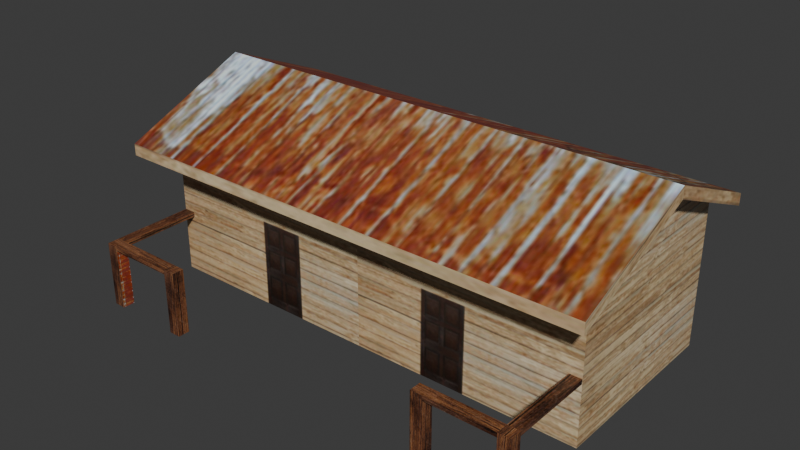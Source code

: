# Source: kHouse1.blend  (saved by Blender 4.3.34; exported with 4.5.12 LTS)
import bpy
from mathutils import Matrix  # noqa: F401  (used for matrix-valued properties, if any)

bpy.ops.wm.read_factory_settings(use_empty=True)
scene = bpy.context.scene
scene.name = 'Scene'

# ---- collections
col_collection = bpy.data.collections.new('Collection'); scene.collection.children.link(col_collection)

# ---- images (referenced by path relative to the original .blend; pixels are not part of the script)
import os
ASSET_DIR = os.environ.get("B2B_ASSET_DIR", "")  # directory of the original .blend (textures are referenced by path, not embedded)
HERE = os.path.dirname(os.path.abspath(__file__))  # packed textures are extracted next to this script under _unpacked/

def load_image(name, relpath, width, height, colorspace="sRGB"):
    """Load a texture the original file referenced (path relative to the .blend, or extracted next to this script)."""
    p = next((c for c in (os.path.join(HERE, relpath), os.path.join(ASSET_DIR, relpath)) if relpath and os.path.exists(c)), "")
    if p:
        img = bpy.data.images.load(p, check_existing=True)
        img.name = name
    else:  # same state as the original file: an image datablock whose file is absent (Cycles renders it pink)
        img = bpy.data.images.new(name, width, height)
        img.source = "FILE"
        img.filepath = "//" + (relpath or name)
    img.colorspace_settings.name = colorspace
    return img
img_khouse1_texture_jpg = load_image('khouse1_texture_jpg', '_unpacked/khouse1_texture_jpg.e383e06f.jpg', 500, 500, 'sRGB')

# ---- materials (node trees are filled in below, after node groups)
mat_house1ho = bpy.data.materials.new('house1ho')
mat_house1ho.use_backface_culling = True

# ---- node groups
ng_smooth_by_angle = bpy.data.node_groups.new('Smooth by Angle', 'GeometryNodeTree')
_s = ng_smooth_by_angle.interface.new_socket(name='Mesh', in_out='OUTPUT', socket_type='NodeSocketGeometry')
_s = ng_smooth_by_angle.interface.new_socket(name='Mesh', in_out='INPUT', socket_type='NodeSocketGeometry')
_s = ng_smooth_by_angle.interface.new_socket(name='Angle', in_out='INPUT', socket_type='NodeSocketFloat')
_s.subtype = 'ANGLE'
_s.default_value = 0.5236
_s.min_value = 0.0
_s.max_value = 3.142
_s.description = 'Maximum face angle for smooth edges'
_s = ng_smooth_by_angle.interface.new_socket(name='Ignore Sharpness', in_out='INPUT', socket_type='NodeSocketBool')
_s.force_non_field = True
ng_smooth_by_angle.description = 'Set the sharpness of mesh edges based on the angle between the neighboring faces'
ng_smooth_by_angle.is_modifier = True
_N = ng_smooth_by_angle.nodes; _L = ng_smooth_by_angle.links
n0 = _N.new('GeometryNodeSetShadeSmooth'); n0.name = 'Set Shade Smooth'; n0.location = (120, -80)
n0.domain = 'EDGE'
n1 = _N.new('GeometryNodeSetShadeSmooth'); n1.name = 'Set Shade Smooth.001'; n1.location = (300, -80)
n2 = _N.new('NodeGroupOutput'); n2.name = 'Group Output'; n2.location = (480, -80)
n3 = _N.new('GeometryNodeInputMeshEdgeAngle'); n3.name = 'Edge Angle'; n3.location = (-440, -240)
n4 = _N.new('NodeGroupInput'); n4.name = 'Group Input'; n4.location = (-80, -80)
n5 = _N.new('GeometryNodeInputEdgeSmooth'); n5.name = 'Is Edge Smooth'; n5.location = (-260, -120)
n6 = _N.new('GeometryNodeInputShadeSmooth'); n6.name = 'Is Shade Smooth'; n6.location = (-440, -397)
n7 = _N.new('FunctionNodeCompare'); n7.name = 'Compare'; n7.location = (-260, -260)
n7.operation = 'LESS_EQUAL'
n7.inputs[6].default_value = (0.0, 0.0, 0.0, 0.0)
n7.inputs[7].default_value = (0.0, 0.0, 0.0, 0.0)
n8 = _N.new('FunctionNodeBooleanMath'); n8.name = 'Boolean Math.001'; n8.location = (-80, -260)
n9 = _N.new('NodeGroupInput'); n9.name = 'Group Input.001'; n9.location = (-440, -329)
n10 = _N.new('NodeGroupInput'); n10.name = 'Group Input.002'; n10.location = (-259, -189)
n11 = _N.new('FunctionNodeBooleanMath'); n11.name = 'Boolean Math'; n11.location = (-80, -149)
n11.operation = 'OR'
n12 = _N.new('FunctionNodeBooleanMath'); n12.name = 'Boolean Math.002'; n12.location = (-260, -380)
n12.operation = 'OR'
n13 = _N.new('NodeGroupInput'); n13.name = 'Group Input.003'; n13.location = (-440, -460)
_L.new(n3.outputs[0], n7.inputs[0])
_L.new(n1.outputs[0], n2.inputs[0])
_L.new(n9.outputs[1], n7.inputs[1])
_L.new(n7.outputs[0], n8.inputs[0])
_L.new(n4.outputs[0], n0.inputs[0])
_L.new(n0.outputs[0], n1.inputs[0])
_L.new(n8.outputs[0], n0.inputs[2])
_L.new(n10.outputs[2], n11.inputs[1])
_L.new(n5.outputs[0], n11.inputs[0])
_L.new(n11.outputs[0], n0.inputs[1])
_L.new(n13.outputs[2], n12.inputs[1])
_L.new(n6.outputs[0], n12.inputs[0])
_L.new(n12.outputs[0], n8.inputs[1])
n2.is_active_output = True

# ---- material node trees
mat_house1ho.use_nodes = True; mat_house1ho.node_tree.nodes.clear()
_N = mat_house1ho.node_tree.nodes; _L = mat_house1ho.node_tree.links
n0 = _N.new('ShaderNodeBsdfPrincipled'); n0.name = 'Principled BSDF'; n0.location = (10, 300)
n0.inputs[2].default_value = 0.4
n1 = _N.new('ShaderNodeOutputMaterial'); n1.name = 'Material Output'; n1.location = (300, 300)
n2 = _N.new('ShaderNodeTexImage'); n2.name = 'Image Texture'; n2.location = (-440, 210)
n2.label = 'BASE COLOR'
n2.image = img_khouse1_texture_jpg
_L.new(n0.outputs[0], n1.inputs[0])
_L.new(n2.outputs[0], n0.inputs[0])
n1.is_active_output = True

# ---- world
world_world = bpy.data.worlds.new('World'); scene.world = world_world
world_world.use_nodes = True; world_world.node_tree.nodes.clear()
_N = world_world.node_tree.nodes; _L = world_world.node_tree.links
n0 = _N.new('ShaderNodeOutputWorld'); n0.name = 'World Output'; n0.location = (300, 300)
n1 = _N.new('ShaderNodeBackground'); n1.name = 'Background'; n1.location = (10, 300)
n1.inputs[0].default_value = (0.05088, 0.05088, 0.05088, 1.0)
_L.new(n1.outputs[0], n0.inputs[0])
n0.is_active_output = True
world_world.color = (0.05088, 0.05088, 0.05088)
world_world.sun_shadow_jitter_overblur = 0.0

# ---- meshes
me_cube_002 = bpy.data.meshes.new('Cube.002')
me_cube_002.from_pydata([(7.882e-07, -2.419, 0.0), (7.882e-07, -2.419, 4.0), (3.44, -4.5, 0.0), (3.44, -4.803, 0.0), (3.44, -4.5, 1.542), (3.44, -4.803, 1.542), (3.44, -4.5, 1.658), (3.44, -4.803, 1.658), (3.744, -4.5, 0.0), (3.744, -4.803, 0.0), (3.744, -4.5, 1.542), (3.744, -4.803, 1.542), (3.744, -4.5, 1.658), (3.744, -4.803, 1.658), (5.461, -2.353, 1.542), (5.461, -2.353, 1.658), (5.461, -4.5, 0.0), (5.461, -4.803, 0.0), (5.461, -4.5, 1.542), (5.461, -4.803, 1.542), (5.461, -4.5, 1.658), (5.461, -4.803, 1.658), (5.765, -2.353, 1.542), (5.765, -2.353, 1.658), (5.765, -4.5, 0.0), (5.765, -4.803, 0.0), (5.765, -4.5, 1.542), (5.765, -4.803, 1.542), (5.765, -4.5, 1.658), (5.765, -4.803, 1.658), (5.772, 2.419, 0.0), (5.772, 2.419, 4.0), (5.772, 2.874e-07, 5.035), (5.772, -2.419, 0.0), (5.772, -2.419, 4.0), (6.25, 2.878, 3.521), (6.25, 2.878, 3.821), (6.25, 4.431e-07, 4.735), (6.25, 4.431e-07, 5.035), (6.25, -3.386, 3.307), (6.25, -3.386, 3.607), (-7.882e-07, 2.419, 0.0), (-7.882e-07, 2.419, 4.0), (-3.44, -4.5, 0.0), (-3.44, -4.803, 0.0), (-3.44, -4.5, 1.542), (-3.44, -4.803, 1.542), (-3.44, -4.5, 1.658), (-3.44, -4.803, 1.658), (-3.744, -4.5, 0.0), (-3.744, -4.803, 0.0), (-3.744, -4.5, 1.542), (-3.744, -4.803, 1.542), (-3.744, -4.5, 1.658), (-3.744, -4.803, 1.658), (-5.461, -4.5, 0.0), (-5.461, -4.803, 0.0), (-5.461, -4.5, 1.542), (-5.461, -4.803, 1.542), (-5.461, -4.5, 1.658), (-5.461, -4.803, 1.658), (-5.461, -2.353, 1.542), (-5.461, -2.353, 1.658), (-5.765, -4.5, 0.0), (-5.765, -4.803, 0.0), (-5.765, -4.5, 1.542), (-5.765, -4.803, 1.542), (-5.765, -4.5, 1.658), (-5.765, -4.803, 1.658), (-5.765, -2.353, 1.542), (-5.765, -2.353, 1.658), (-5.772, -2.419, 0.0), (-5.772, -2.419, 4.0), (-5.772, -3.474e-06, 5.035), (-5.772, 2.419, 0.0), (-5.772, 2.419, 4.0), (-6.25, -3.386, 3.307), (-6.25, -3.386, 3.607), (-6.25, -3.63e-06, 4.735), (-6.25, -3.63e-06, 5.035), (-6.25, 2.878, 3.521), (-6.25, 2.878, 3.821)], [], [(3, 9, 11, 5), (72, 73, 75), (38, 40, 39, 37), (31, 32, 34), (33, 30, 31, 34), (20, 12, 13, 21), (57, 51, 52, 58), (81, 36, 35, 80), (79, 81, 80, 78), (10, 4, 6, 12), (36, 38, 37, 35), (77, 79, 78, 76), (67, 59, 62, 70), (40, 77, 76, 39), (19, 21, 13, 11), (57, 65, 69, 61), (66, 68, 67, 65), (2, 3, 5, 4), (29, 28, 20, 21), (49, 51, 45, 43), (58, 52, 54, 60), (46, 48, 54, 52), (59, 57, 61, 62), (64, 66, 65, 63), (44, 46, 52, 50), (55, 57, 58, 56), (18, 10, 12, 20), (16, 17, 19, 18), (50, 52, 51, 49), (56, 58, 66, 64), (74, 71, 72, 75), (59, 60, 54, 53), (0, 1, 72, 71), (57, 59, 53, 51), (20, 15, 14, 18), (18, 19, 11, 10), (26, 22, 23, 28), (17, 25, 27, 19), (33, 34, 1, 0), (54, 48, 47, 53), (4, 5, 7, 6), (79, 38, 36, 81), (13, 12, 6, 7), (58, 60, 68, 66), (45, 47, 48, 46), (5, 11, 13, 7), (43, 45, 46, 44), (8, 2, 4, 10), (38, 79, 77, 40), (25, 24, 26, 27), (19, 27, 29, 21), (63, 65, 57, 55), (9, 8, 10, 11), (51, 53, 47, 45), (18, 14, 22, 26), (28, 23, 15, 20), (27, 26, 28, 29), (65, 67, 70, 69), (41, 42, 31, 30), (41, 74, 75, 42), (24, 16, 18, 26), (68, 60, 59, 67), (30, 33, 71, 74), (35, 37, 78, 80), (76, 78, 37, 39), (56, 64, 63, 55), (50, 49, 43, 44), (9, 3, 2, 8), (25, 17, 16, 24)])
me_cube_002.polygons.foreach_set('use_smooth', [True] * 69)
_uv = me_cube_002.uv_layers.new(name='UVMap')
_uv.uv.foreach_set('vector', [0.1687, 0.1182, 0.2268, 0.1182, 0.2268, 0.4136, 0.1687, 0.4136, 0.4669, 0.8452, 0.2738, 0.9278, 0.08067, 0.8452, 0.04555, 0.8742, 0.3111, 0.8742, 0.3195, 0.8941, 0.05397, 0.8941, 0.6028, 0.8979, 0.3766, 0.9947, 0.1504, 0.8979, 0.1504, 0.5238, 0.6028, 0.5238, 0.6028, 0.8979, 0.1504, 0.8979, 0.1131, 0.4485, 0.1131, 0.1961, 0.1577, 0.1961, 0.1577, 0.4485, 0.6075, 1.0, 0.6075, 0.75, 0.6075, 0.5, 0.6075, 0.25, 0.02894, 0.9399, 0.4885, 0.9399, 0.4885, 0.9509, 0.02894, 0.9509, 0.3536, 0.9546, 0.05407, 0.9546, 0.04289, 0.928, 0.3425, 0.928, 0.2213, 0.4286, 0.3025, 0.4286, 0.3025, 0.4597, 0.2213, 0.4597, 0.2026, 0.867, 0.01547, 0.867, 0.02246, 0.8505, 0.2096, 0.8505, 0.3259, 0.8621, 0.06912, 0.8621, 0.07727, 0.8427, 0.334, 0.8427, 0.187, 0.135, 0.2175, 0.135, 0.2175, 0.3507, 0.187, 0.3507, 0.01996, 0.9445, 0.5502, 0.9445, 0.5502, 0.9572, 0.01996, 0.9572, 0.04004, 0.2081, 0.05596, 0.2081, 0.05596, 0.4436, 0.04004, 0.4436, 0.2479, 0.3507, 0.2175, 0.3507, 0.2175, 0.135, 0.2479, 0.135, 0.1071, 0.4282, 0.1071, 0.4518, 0.04552, 0.4518, 0.04552, 0.4282, 0.1173, 0.1175, 0.1754, 0.1175, 0.1754, 0.4129, 0.1173, 0.4129, 0.1247, 0.4055, 0.1247, 0.4612, 0.06894, 0.4612, 0.06894, 0.4055, 0.1405, 0.08568, 0.1405, 0.4157, 0.07567, 0.4157, 0.07567, 0.08568, 0.09387, 0.4433, 0.09387, 0.05779, 0.1199, 0.05779, 0.1199, 0.4433, 0.1071, 0.4282, 0.1071, 0.4518, 0.04552, 0.4518, 0.04552, 0.4282, 0.1048, 0.4217, 0.09046, 0.4217, 0.09046, 0.1565, 0.1048, 0.1565, 0.1071, 0.1148, 0.1071, 0.4282, 0.04552, 0.4282, 0.04552, 0.1148, 0.1071, 0.1148, 0.1071, 0.4282, 0.04552, 0.4282, 0.04552, 0.1148, 0.375, 0.0, 0.6075, 0.0, 0.6075, 0.25, 0.375, 0.25, 0.6075, 1.0, 0.6075, 0.75, 0.625, 0.75, 0.625, 1.0, 0.1975, 0.08546, 0.2713, 0.08546, 0.2713, 0.461, 0.1975, 0.461, 0.1298, 0.4414, 0.1298, 0.09493, 0.1979, 0.09493, 0.1979, 0.4414, 0.1071, 0.1148, 0.1071, 0.4282, 0.04552, 0.4282, 0.04552, 0.1148, 0.08067, 0.5258, 0.4669, 0.5258, 0.4669, 0.8452, 0.08067, 0.8452, 0.1134, 0.1163, 0.1678, 0.1163, 0.1678, 0.4239, 0.1134, 0.4239, 0.4909, 0.5234, 0.4909, 0.8702, 0.9909, 0.8702, 0.9909, 0.5234, 0.6075, 1.0, 0.625, 1.0, 0.625, 0.75, 0.6075, 0.75, 0.08028, 0.241, 0.08028, 0.4457, 0.06922, 0.4457, 0.06922, 0.241, 0.6075, 1.0, 0.6075, 0.25, 0.6075, 0.5, 0.6075, 0.75, 0.04764, 0.44, 0.04764, 0.2353, 0.0587, 0.2353, 0.0587, 0.44, 0.1105, 0.1182, 0.1686, 0.1182, 0.1686, 0.4136, 0.1105, 0.4136, 0.4006, 0.5266, 0.4006, 0.8734, 0.9005, 0.8734, 0.9005, 0.5266, 0.08208, 0.3741, 0.1419, 0.3741, 0.1419, 0.4339, 0.08208, 0.4339, 0.1173, 0.4129, 0.1754, 0.4129, 0.1754, 0.4352, 0.1173, 0.4352, 0.3539, 0.0269, 0.9571, 0.0269, 0.9571, 0.1778, 0.3539, 0.1778, 0.1577, 0.1961, 0.1131, 0.1961, 0.1131, 0.1515, 0.1577, 0.1515, 0.1071, 0.4282, 0.1071, 0.4518, 0.04552, 0.4518, 0.04552, 0.4282, 0.1241, 0.3436, 0.1241, 0.3611, 0.07848, 0.3611, 0.07848, 0.3436, 0.1687, 0.4136, 0.2268, 0.4136, 0.2268, 0.4359, 0.1687, 0.4359, 0.1241, 0.1115, 0.1241, 0.3436, 0.07848, 0.3436, 0.07848, 0.1115, 0.2213, 0.01522, 0.3025, 0.01522, 0.3025, 0.4286, 0.2213, 0.4286, 0.9411, 0.4532, 0.3429, 0.4532, 0.3429, 0.2772, 0.9411, 0.2772, 0.1152, 0.1478, 0.1674, 0.1478, 0.1674, 0.4133, 0.1152, 0.4133, 0.1105, 0.4136, 0.1686, 0.4136, 0.1686, 0.4359, 0.1105, 0.4359, 0.1829, 0.07007, 0.1829, 0.9999, 8.404e-05, 0.9999, 8.392e-05, 0.07007, 0.1206, 0.3898, 0.06008, 0.3898, 0.06008, 0.08216, 0.1206, 0.08216, 0.1405, 0.4157, 0.1405, 0.4406, 0.07567, 0.4406, 0.07567, 0.4157, 0.1403, 0.4204, 0.1403, 0.2068, 0.1705, 0.2068, 0.1705, 0.4204, 0.06989, 0.4412, 0.06989, 0.2128, 0.1021, 0.2128, 0.1021, 0.4412, 0.1152, 0.4133, 0.1674, 0.4133, 0.1674, 0.4333, 0.1152, 0.4333, 0.09044, 0.4217, 0.0761, 0.4217, 0.0761, 0.1565, 0.09044, 0.1565, 0.4116, 0.9868, 0.4116, 0.7371, 0.7715, 0.7371, 0.7715, 0.9868, 0.4116, 0.9868, 0.05162, 0.9868, 0.05162, 0.7371, 0.4116, 0.7371, 0.173, 0.4359, 0.1105, 0.4359, 0.1105, 0.1182, 0.173, 0.1182, 0.1678, 0.06202, 0.1678, 0.1163, 0.1134, 0.1163, 0.1134, 0.06202, 0.1902, 0.5108, 0.3902, 0.5108, 0.3902, 0.9881, 0.1902, 0.9881, 0.8901, 0.1521, 0.8901, 0.2295, 0.4464, 0.2295, 0.4464, 0.1521, 0.4464, 0.3599, 0.4464, 0.2295, 0.8901, 0.2295, 0.8901, 0.3599, 0.1071, 0.1148, 0.04552, 0.1148, 0.04552, 0.1148, 8.392e-05, 0.07007, 0.1298, 0.4414, 0.1979, 0.4414, 0.07567, 0.08568, 0.07848, 0.1115, 0.1206, 0.3898, 0.1754, 0.1175, 0.3025, 0.01522, 0.06008, 0.3898, 0.1152, 0.1478, 0.2713, 0.08546, 0.1105, 0.4359, 0.1674, 0.1478])
me_cube_002.materials.append(mat_house1ho)
me_cube_002.update()

# ---- objects
ob_khouse1 = bpy.data.objects.new('kHouse1', me_cube_002)

# ---- transforms, parenting, visibility, modifiers, constraints
ob_khouse1.location = (0.0, 0.0, 0.0)
ob_khouse1.rotation_mode = 'QUATERNION'
ob_khouse1.rotation_quaternion = (1.0, 0.0, 0.0, 0.0)
_m = ob_khouse1.modifiers.new('Smooth by Angle', 'NODES')
_m.node_group = ng_smooth_by_angle
_m.use_pin_to_last = True
_m.show_group_selector = False

# ---- collection membership
col_collection.objects.link(ob_khouse1)

# ---- scene / render settings (as saved in the file)
scene.frame_start = 1; scene.frame_end = 250; scene.frame_set(1)
scene.render.engine = 'BLENDER_EEVEE_NEXT'
bpy.context.view_layer.update()

# ---- added for rendering (the .blend has no active camera and no usable light): camera, sun
cam_auto = bpy.data.cameras.new('AutoCamera')
cam_auto.lens = 50.0
cam_auto.sensor_width = 36.0
cam_auto.clip_end = 1000.0
ob_auto_camera = bpy.data.objects.new('AutoCamera', cam_auto)
scene.collection.objects.link(ob_auto_camera)
ob_auto_camera.location = (14.3518, -18.1846, 13.999)
ob_auto_camera.rotation_euler = (1.09748, -7.21219e-08, 0.694738)
scene.camera = ob_auto_camera
light_auto_sun = bpy.data.lights.new('AutoSun', 'SUN')
light_auto_sun.energy = 3.0
light_auto_sun.angle = 0.0523599
ob_auto_sun = bpy.data.objects.new('AutoSun', light_auto_sun)
scene.collection.objects.link(ob_auto_sun)
ob_auto_sun.rotation_euler = (0.872665, 0.174533, 0.523599)
bpy.context.view_layer.update()

